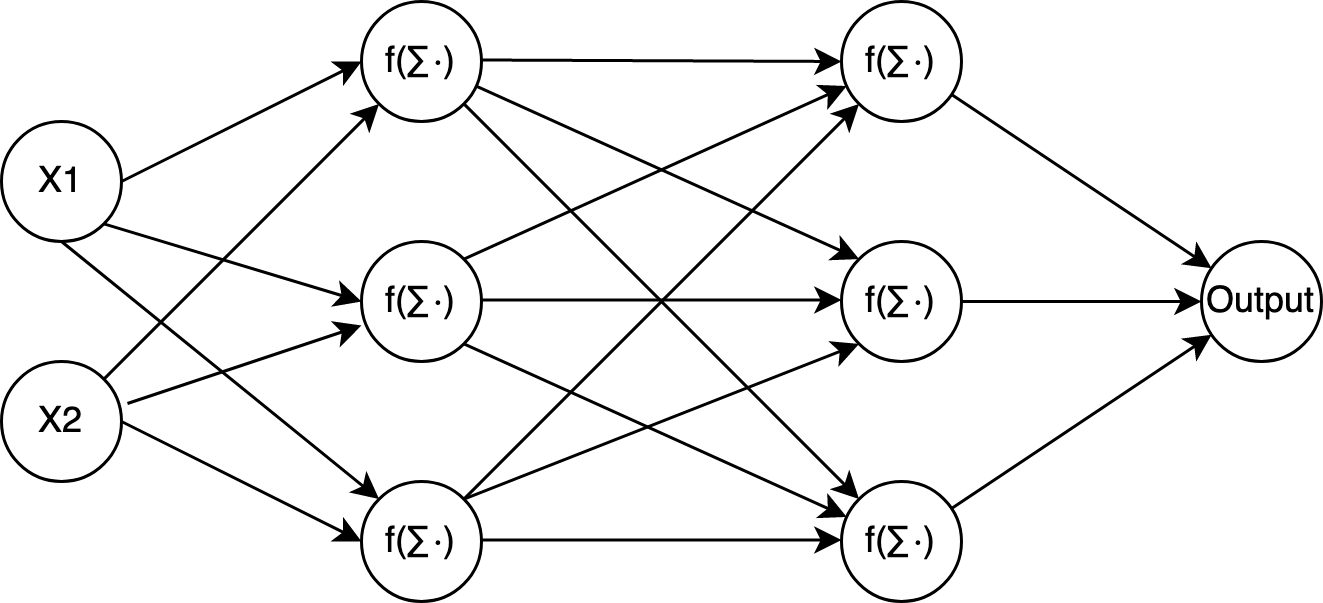

The diagram above was exported from draw.io. Its source (the exported page's mxGraphModel, read from the mxfile embedded in the PNG):
<mxGraphModel dx="946" dy="587" grid="1" gridSize="10" guides="1" tooltips="1" connect="1" arrows="1" fold="1" page="1" pageScale="1" pageWidth="1100" pageHeight="850" background="none" math="0" shadow="0">
  <root>
    <mxCell id="0" />
    <mxCell id="1" parent="0" />
    <mxCell id="BbxTurVvjEyfUjLOxtdl-1" value="X1" style="ellipse;whiteSpace=wrap;html=1;aspect=fixed;" parent="1" vertex="1">
      <mxGeometry x="120" y="600" width="40" height="40" as="geometry" />
    </mxCell>
    <mxCell id="BbxTurVvjEyfUjLOxtdl-2" value="X2" style="ellipse;whiteSpace=wrap;html=1;aspect=fixed;" parent="1" vertex="1">
      <mxGeometry x="120" y="680" width="40" height="40" as="geometry" />
    </mxCell>
    <mxCell id="BbxTurVvjEyfUjLOxtdl-3" value="&lt;span class=&quot;box&quot;&gt;f(∑&lt;/span&gt;&lt;span class=&quot;box&quot;&gt;⋅)&lt;/span&gt;&lt;span class=&quot;box&quot;&gt;&lt;/span&gt;" style="ellipse;whiteSpace=wrap;html=1;aspect=fixed;" parent="1" vertex="1">
      <mxGeometry x="240" y="720" width="40" height="40" as="geometry" />
    </mxCell>
    <mxCell id="BbxTurVvjEyfUjLOxtdl-5" value="&lt;span class=&quot;box&quot;&gt;f(∑&lt;/span&gt;&lt;span class=&quot;box&quot;&gt;⋅)&lt;/span&gt;&lt;span class=&quot;box&quot;&gt;&lt;/span&gt;" style="ellipse;whiteSpace=wrap;html=1;aspect=fixed;" parent="1" vertex="1">
      <mxGeometry x="240" y="640" width="40" height="40" as="geometry" />
    </mxCell>
    <mxCell id="BbxTurVvjEyfUjLOxtdl-6" value="&lt;span class=&quot;box&quot;&gt;f(∑&lt;/span&gt;&lt;span class=&quot;box&quot;&gt;⋅)&lt;/span&gt;&lt;span class=&quot;box&quot;&gt;&lt;/span&gt;" style="ellipse;whiteSpace=wrap;html=1;aspect=fixed;" parent="1" vertex="1">
      <mxGeometry x="240" y="560" width="40" height="40" as="geometry" />
    </mxCell>
    <mxCell id="BbxTurVvjEyfUjLOxtdl-8" value="&lt;span class=&quot;box&quot;&gt;f(∑&lt;/span&gt;&lt;span class=&quot;box&quot;&gt;⋅)&lt;/span&gt;&lt;span class=&quot;box&quot;&gt;&lt;/span&gt;" style="ellipse;whiteSpace=wrap;html=1;aspect=fixed;" parent="1" vertex="1">
      <mxGeometry x="400" y="720" width="40" height="40" as="geometry" />
    </mxCell>
    <mxCell id="BbxTurVvjEyfUjLOxtdl-10" value="&lt;span class=&quot;box&quot;&gt;f(∑&lt;/span&gt;&lt;span class=&quot;box&quot;&gt;⋅)&lt;/span&gt;&lt;span class=&quot;box&quot;&gt;&lt;/span&gt;" style="ellipse;whiteSpace=wrap;html=1;aspect=fixed;" parent="1" vertex="1">
      <mxGeometry x="400" y="640" width="40" height="40" as="geometry" />
    </mxCell>
    <mxCell id="BbxTurVvjEyfUjLOxtdl-11" value="&lt;span class=&quot;box&quot;&gt;f(∑&lt;/span&gt;&lt;span class=&quot;box&quot;&gt;⋅)&lt;/span&gt;&lt;span class=&quot;box&quot;&gt;&lt;/span&gt;" style="ellipse;whiteSpace=wrap;html=1;aspect=fixed;" parent="1" vertex="1">
      <mxGeometry x="400" y="560" width="40" height="40" as="geometry" />
    </mxCell>
    <mxCell id="BbxTurVvjEyfUjLOxtdl-13" value="Output" style="ellipse;whiteSpace=wrap;html=1;aspect=fixed;" parent="1" vertex="1">
      <mxGeometry x="520" y="640" width="40" height="40" as="geometry" />
    </mxCell>
    <mxCell id="BbxTurVvjEyfUjLOxtdl-14" value="" style="endArrow=classic;html=1;exitX=1;exitY=0.5;exitDx=0;exitDy=0;entryX=0;entryY=0.5;entryDx=0;entryDy=0;" parent="1" source="BbxTurVvjEyfUjLOxtdl-1" target="BbxTurVvjEyfUjLOxtdl-6" edge="1">
      <mxGeometry width="50" height="50" relative="1" as="geometry">
        <mxPoint x="550" y="400" as="sourcePoint" />
        <mxPoint x="600" y="350" as="targetPoint" />
        <Array as="points">
          <mxPoint x="160" y="620" />
        </Array>
      </mxGeometry>
    </mxCell>
    <mxCell id="BbxTurVvjEyfUjLOxtdl-20" value="" style="endArrow=classic;html=1;exitX=1;exitY=1;exitDx=0;exitDy=0;entryX=0;entryY=0.5;entryDx=0;entryDy=0;" parent="1" source="BbxTurVvjEyfUjLOxtdl-1" target="BbxTurVvjEyfUjLOxtdl-5" edge="1">
      <mxGeometry width="50" height="50" relative="1" as="geometry">
        <mxPoint x="550" y="400" as="sourcePoint" />
        <mxPoint x="600" y="350" as="targetPoint" />
      </mxGeometry>
    </mxCell>
    <mxCell id="BbxTurVvjEyfUjLOxtdl-21" value="" style="endArrow=classic;html=1;exitX=0.5;exitY=1;exitDx=0;exitDy=0;entryX=0;entryY=0;entryDx=0;entryDy=0;" parent="1" source="BbxTurVvjEyfUjLOxtdl-1" target="BbxTurVvjEyfUjLOxtdl-3" edge="1">
      <mxGeometry width="50" height="50" relative="1" as="geometry">
        <mxPoint x="550" y="400" as="sourcePoint" />
        <mxPoint x="600" y="350" as="targetPoint" />
      </mxGeometry>
    </mxCell>
    <mxCell id="BbxTurVvjEyfUjLOxtdl-23" value="" style="endArrow=classic;html=1;exitX=1;exitY=0;exitDx=0;exitDy=0;entryX=0;entryY=1;entryDx=0;entryDy=0;" parent="1" source="BbxTurVvjEyfUjLOxtdl-2" target="BbxTurVvjEyfUjLOxtdl-6" edge="1">
      <mxGeometry width="50" height="50" relative="1" as="geometry">
        <mxPoint x="550" y="400" as="sourcePoint" />
        <mxPoint x="600" y="350" as="targetPoint" />
      </mxGeometry>
    </mxCell>
    <mxCell id="BbxTurVvjEyfUjLOxtdl-24" value="" style="endArrow=classic;html=1;exitX=1;exitY=0.5;exitDx=0;exitDy=0;entryX=0;entryY=0.5;entryDx=0;entryDy=0;" parent="1" source="BbxTurVvjEyfUjLOxtdl-2" target="BbxTurVvjEyfUjLOxtdl-3" edge="1">
      <mxGeometry width="50" height="50" relative="1" as="geometry">
        <mxPoint x="550" y="400" as="sourcePoint" />
        <mxPoint x="600" y="350" as="targetPoint" />
      </mxGeometry>
    </mxCell>
    <mxCell id="BbxTurVvjEyfUjLOxtdl-25" value="" style="endArrow=classic;html=1;exitX=1.05;exitY=0.35;exitDx=0;exitDy=0;exitPerimeter=0;entryX=0;entryY=0.7;entryDx=0;entryDy=0;entryPerimeter=0;" parent="1" source="BbxTurVvjEyfUjLOxtdl-2" target="BbxTurVvjEyfUjLOxtdl-5" edge="1">
      <mxGeometry width="50" height="50" relative="1" as="geometry">
        <mxPoint x="550" y="400" as="sourcePoint" />
        <mxPoint x="600" y="350" as="targetPoint" />
      </mxGeometry>
    </mxCell>
    <mxCell id="BbxTurVvjEyfUjLOxtdl-29" value="" style="endArrow=classic;html=1;exitX=1;exitY=0.5;exitDx=0;exitDy=0;" parent="1" target="BbxTurVvjEyfUjLOxtdl-11" edge="1">
      <mxGeometry width="50" height="50" relative="1" as="geometry">
        <mxPoint x="280" y="579.5" as="sourcePoint" />
        <mxPoint x="400" y="579.5" as="targetPoint" />
      </mxGeometry>
    </mxCell>
    <mxCell id="BbxTurVvjEyfUjLOxtdl-30" value="" style="endArrow=classic;html=1;exitX=1;exitY=0.5;exitDx=0;exitDy=0;entryX=0;entryY=0.5;entryDx=0;entryDy=0;" parent="1" edge="1">
      <mxGeometry width="50" height="50" relative="1" as="geometry">
        <mxPoint x="280" y="659.5" as="sourcePoint" />
        <mxPoint x="400" y="659.5" as="targetPoint" />
      </mxGeometry>
    </mxCell>
    <mxCell id="BbxTurVvjEyfUjLOxtdl-31" value="" style="endArrow=classic;html=1;exitX=1;exitY=0.5;exitDx=0;exitDy=0;entryX=0;entryY=0.5;entryDx=0;entryDy=0;" parent="1" edge="1">
      <mxGeometry width="50" height="50" relative="1" as="geometry">
        <mxPoint x="280" y="739.5" as="sourcePoint" />
        <mxPoint x="400" y="739.5" as="targetPoint" />
      </mxGeometry>
    </mxCell>
    <mxCell id="BbxTurVvjEyfUjLOxtdl-38" value="" style="endArrow=classic;html=1;entryX=0;entryY=0;entryDx=0;entryDy=0;" parent="1" source="BbxTurVvjEyfUjLOxtdl-6" target="BbxTurVvjEyfUjLOxtdl-10" edge="1">
      <mxGeometry width="50" height="50" relative="1" as="geometry">
        <mxPoint x="290" y="590" as="sourcePoint" />
        <mxPoint x="400" y="650" as="targetPoint" />
      </mxGeometry>
    </mxCell>
    <mxCell id="BbxTurVvjEyfUjLOxtdl-39" value="" style="endArrow=classic;html=1;" parent="1" source="BbxTurVvjEyfUjLOxtdl-6" target="BbxTurVvjEyfUjLOxtdl-8" edge="1">
      <mxGeometry width="50" height="50" relative="1" as="geometry">
        <mxPoint x="284.14213562373106" y="604.1421356237311" as="sourcePoint" />
        <mxPoint x="410" y="660" as="targetPoint" />
      </mxGeometry>
    </mxCell>
    <mxCell id="BbxTurVvjEyfUjLOxtdl-41" value="" style="endArrow=classic;html=1;exitX=1;exitY=1;exitDx=0;exitDy=0;" parent="1" source="BbxTurVvjEyfUjLOxtdl-5" target="BbxTurVvjEyfUjLOxtdl-8" edge="1">
      <mxGeometry width="50" height="50" relative="1" as="geometry">
        <mxPoint x="290" y="669.5" as="sourcePoint" />
        <mxPoint x="400" y="740" as="targetPoint" />
      </mxGeometry>
    </mxCell>
    <mxCell id="BbxTurVvjEyfUjLOxtdl-42" value="" style="endArrow=classic;html=1;" parent="1" source="BbxTurVvjEyfUjLOxtdl-3" target="BbxTurVvjEyfUjLOxtdl-11" edge="1">
      <mxGeometry width="50" height="50" relative="1" as="geometry">
        <mxPoint x="260" y="730" as="sourcePoint" />
        <mxPoint x="410" y="749.5" as="targetPoint" />
      </mxGeometry>
    </mxCell>
    <mxCell id="BbxTurVvjEyfUjLOxtdl-43" value="" style="endArrow=classic;html=1;entryX=0;entryY=1;entryDx=0;entryDy=0;exitX=1;exitY=0;exitDx=0;exitDy=0;" parent="1" source="BbxTurVvjEyfUjLOxtdl-3" target="BbxTurVvjEyfUjLOxtdl-10" edge="1">
      <mxGeometry width="50" height="50" relative="1" as="geometry">
        <mxPoint x="270" y="730" as="sourcePoint" />
        <mxPoint x="415.85786437626894" y="604.1421356237311" as="targetPoint" />
      </mxGeometry>
    </mxCell>
    <mxCell id="BbxTurVvjEyfUjLOxtdl-44" value="" style="endArrow=classic;html=1;exitX=1;exitY=0;exitDx=0;exitDy=0;" parent="1" source="BbxTurVvjEyfUjLOxtdl-5" target="BbxTurVvjEyfUjLOxtdl-11" edge="1">
      <mxGeometry width="50" height="50" relative="1" as="geometry">
        <mxPoint x="290" y="669.5" as="sourcePoint" />
        <mxPoint x="402" y="588" as="targetPoint" />
      </mxGeometry>
    </mxCell>
    <mxCell id="BbxTurVvjEyfUjLOxtdl-45" value="" style="endArrow=classic;html=1;" parent="1" source="BbxTurVvjEyfUjLOxtdl-10" target="BbxTurVvjEyfUjLOxtdl-13" edge="1">
      <mxGeometry width="50" height="50" relative="1" as="geometry">
        <mxPoint x="540" y="520" as="sourcePoint" />
        <mxPoint x="590" y="470" as="targetPoint" />
      </mxGeometry>
    </mxCell>
    <mxCell id="BbxTurVvjEyfUjLOxtdl-46" value="" style="endArrow=classic;html=1;" parent="1" source="BbxTurVvjEyfUjLOxtdl-11" target="BbxTurVvjEyfUjLOxtdl-13" edge="1">
      <mxGeometry width="50" height="50" relative="1" as="geometry">
        <mxPoint x="540" y="520" as="sourcePoint" />
        <mxPoint x="590" y="470" as="targetPoint" />
      </mxGeometry>
    </mxCell>
    <mxCell id="BbxTurVvjEyfUjLOxtdl-47" value="" style="endArrow=classic;html=1;" parent="1" source="BbxTurVvjEyfUjLOxtdl-8" target="BbxTurVvjEyfUjLOxtdl-13" edge="1">
      <mxGeometry width="50" height="50" relative="1" as="geometry">
        <mxPoint x="449.85416182991617" y="667.5891374920816" as="sourcePoint" />
        <mxPoint x="570.1544424657266" y="652.4806946917843" as="targetPoint" />
      </mxGeometry>
    </mxCell>
  </root>
</mxGraphModel>